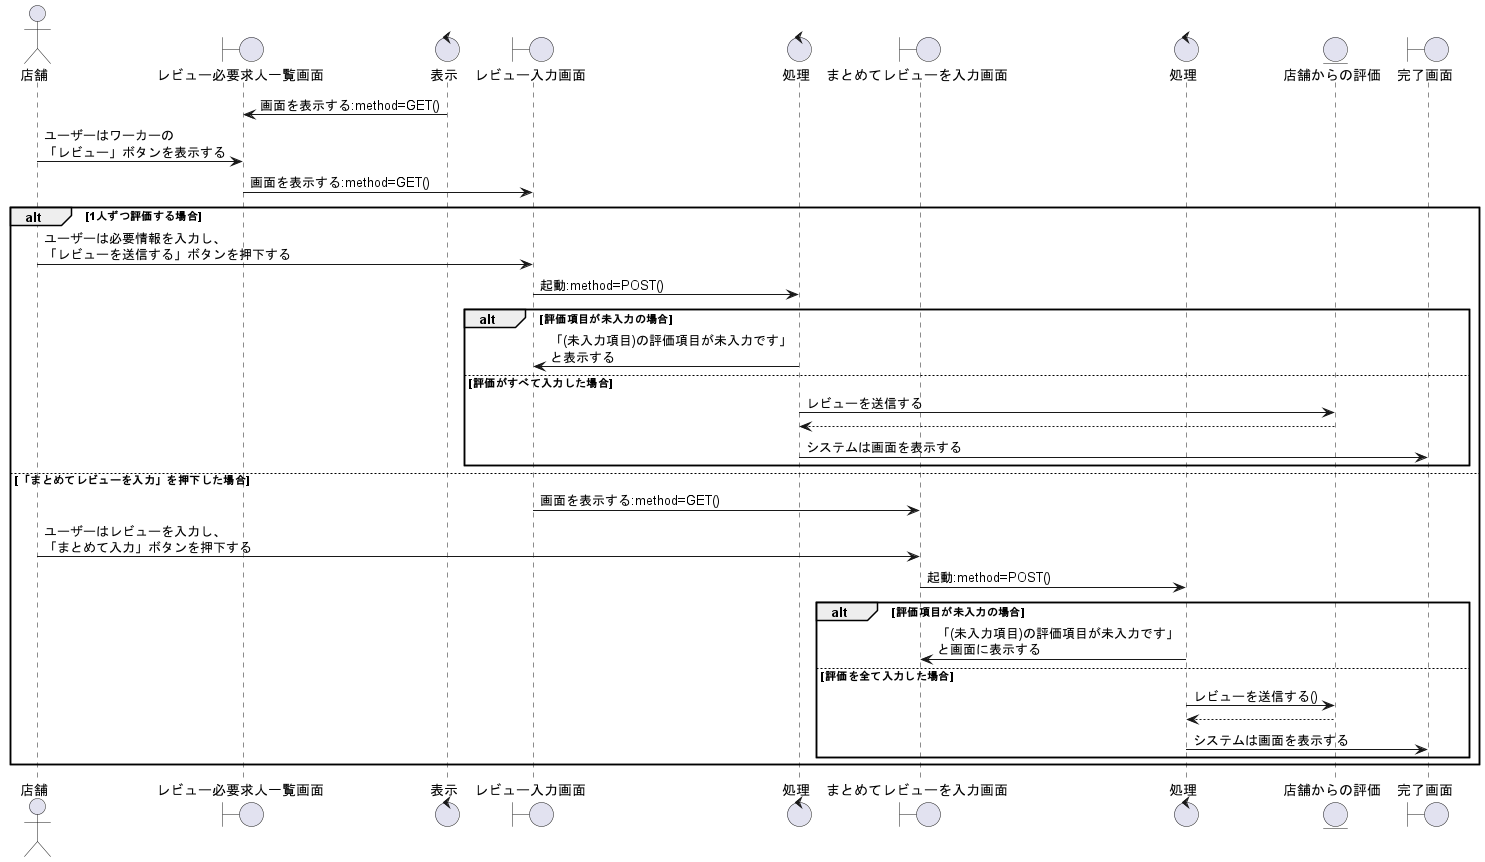

The diagram above was rendered by PlantUML. Its source (embedded in the PNG):
@startuml ワーカーを評価する

actor 店舗 as cp1
boundary レビュー必要求人一覧画面 as b1
control 表示 as co1
boundary レビュー入力画面 as b2
control 処理 as co2 
boundary まとめてレビューを入力画面 as b3
control 処理 as co3
entity 店舗からの評価 as en1
boundary 完了画面 as b4

b1 <- co1 : 画面を表示する:method=GET()
cp1 -> b1 : ユーザーはワーカーの\n「レビュー」ボタンを表示する
b1 -> b2 :画面を表示する:method=GET()

alt 1人ずつ評価する場合
    cp1 -> b2 : ユーザーは必要情報を入力し、\n「レビューを送信する」ボタンを押下する
    b2 -> co2 : 起動:method=POST()
    
    alt 評価項目が未入力の場合
        co2 -> b2 : 「(未入力項目)の評価項目が未入力です」\nと表示する

    else 評価がすべて入力した場合
        co2 -> en1 : レビューを送信する
        co2 <-- en1
        co2 -> b4 : システムは画面を表示する
    
    end

else 「まとめてレビューを入力」を押下した場合
    b2 -> b3 : 画面を表示する:method=GET()
    cp1 -> b3 : ユーザーはレビューを入力し、\n「まとめて入力」ボタンを押下する
    b3 -> co3 : 起動:method=POST()

    alt 評価項目が未入力の場合
            b3 <- co3 :「(未入力項目)の評価項目が未入力です」\nと画面に表示する

    else 評価を全て入力した場合
            co3 -> en1 : レビューを送信する()
            co3 <-- en1

            co3 -> b4 : システムは画面を表示する
    end
end

@enduml